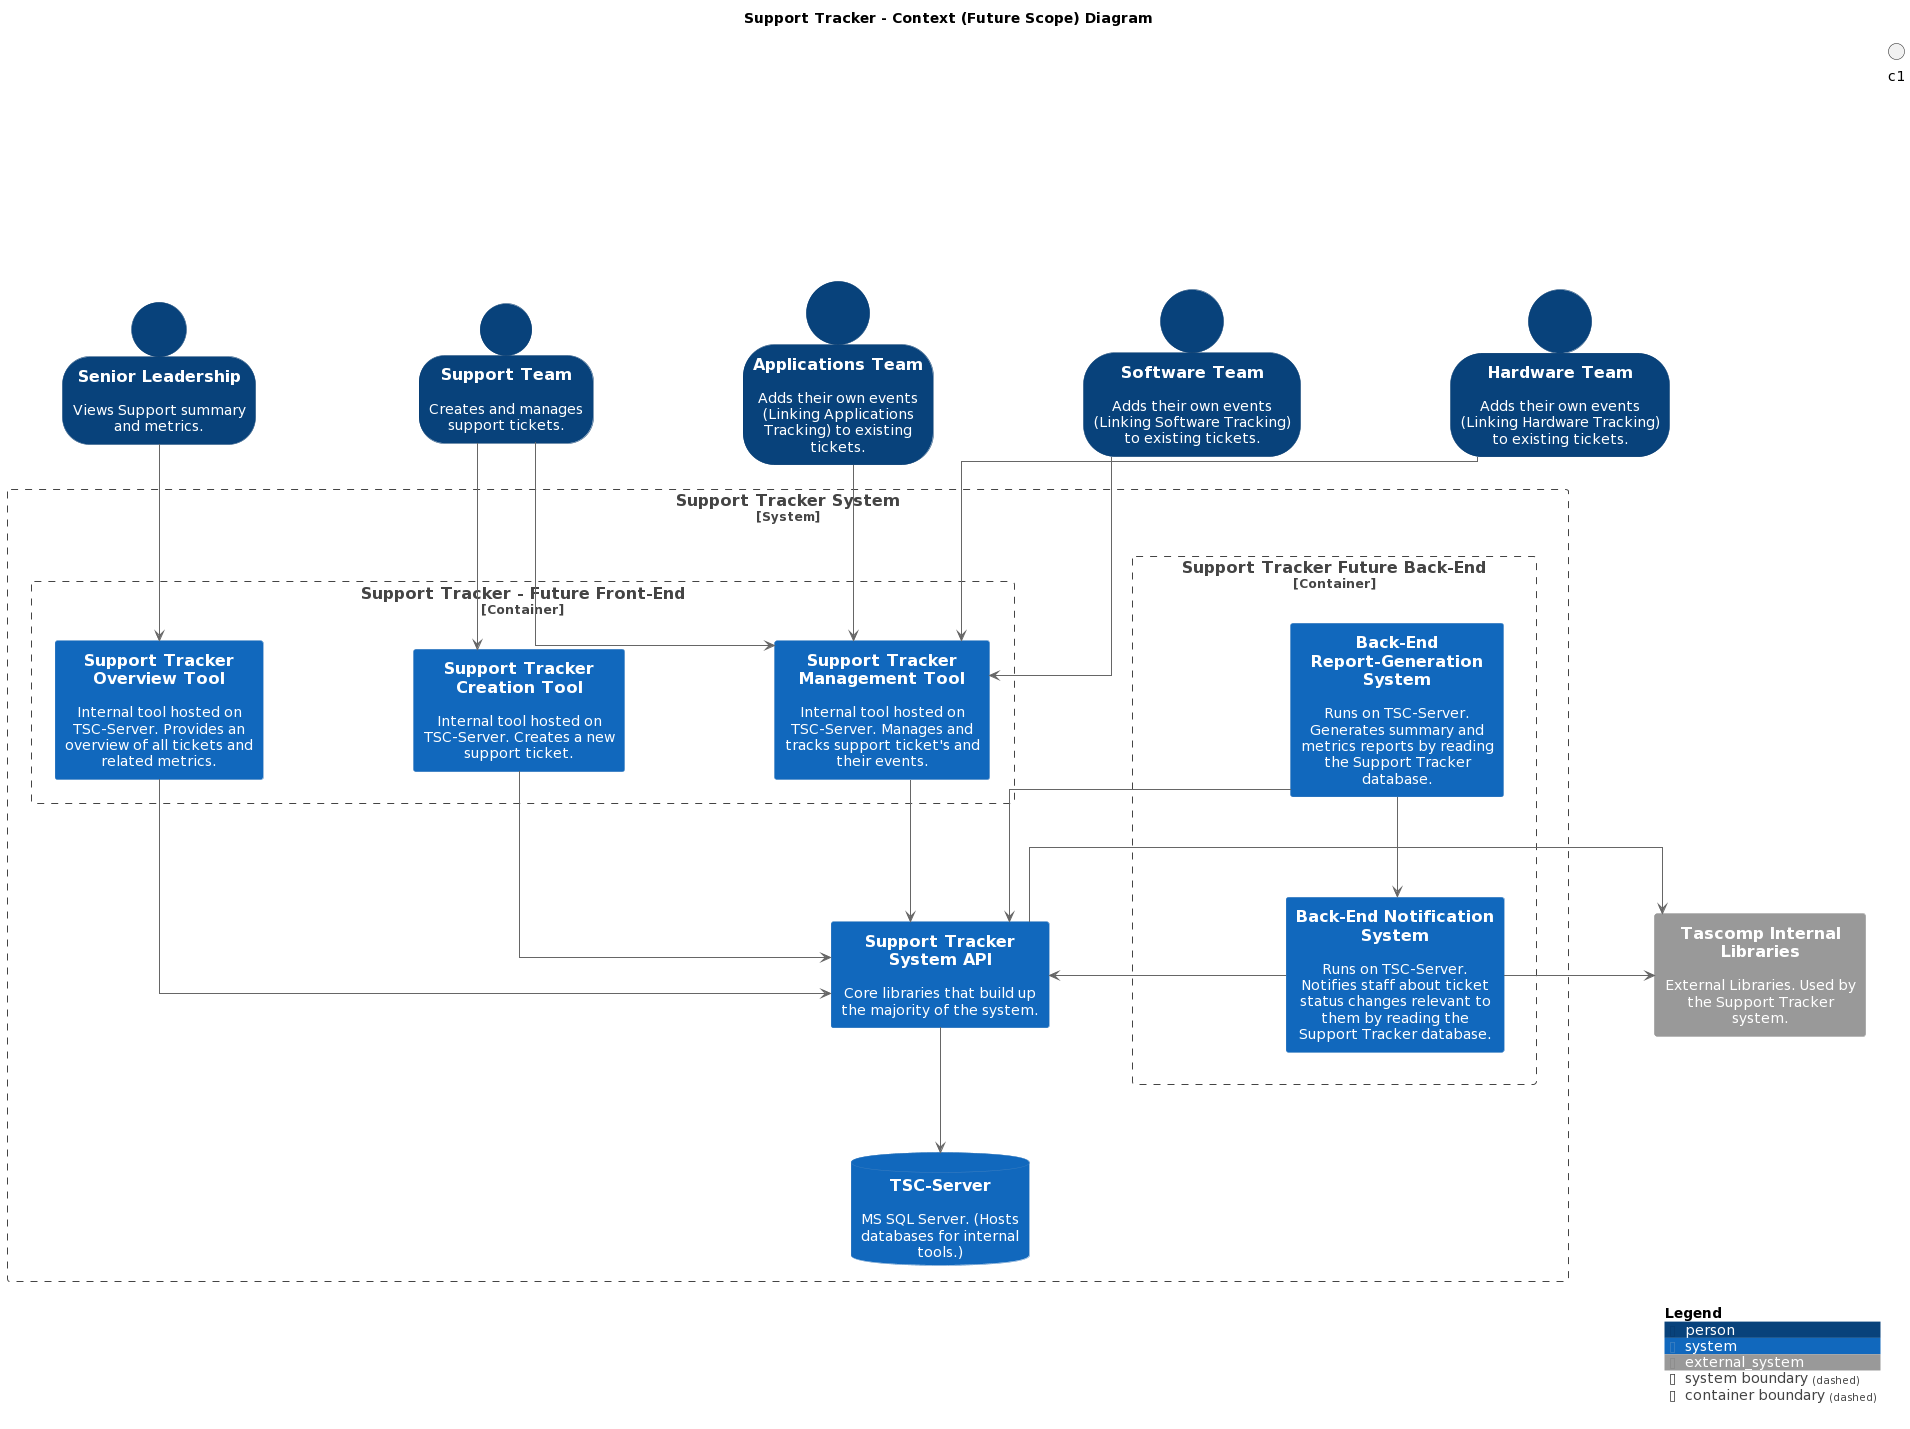

The diagram above was rendered by PlantUML. Its source (embedded in the PNG):
@startuml
!include https://raw.githubusercontent.com/plantuml-stdlib/C4-PlantUML/master/C4_Container.puml

SHOW_PERSON_OUTLINE()

' Styling
hide empty members
skinparam defaultFontStyle Monospaced
skinparam shadowing false
skinparam handwritten false
skinparam nodesep 150
skinparam ranksep 100
skinparam Linetype ortho

title "Support Tracker - Context (Future Scope) Diagram"


' Define actors and their interactions
Person(seniorLeadership, "Senior Leadership", "Views Support summary and metrics.")
Person(supportTeam, "Support Team", "Creates and manages support tickets.")
Person(appTeam, "Applications Team", "Adds their own events (Linking Applications Tracking) to existing tickets.")
Person(softwareTeam, "Software Team", "Adds their own events (Linking Software Tracking) to existing tickets.")
Person(hardwareTeam, "Hardware Team", "Adds their own events (Linking Hardware Tracking) to existing tickets.")

' Define the system
together{
    System_Boundary(s1, "Support Tracker System") {
        System(supportTrackerSystem, "Support Tracker System API", "Core libraries that build up the majority of the system.")
        SystemDb(tscServerDB, "TSC-Server", "MS SQL Server. (Hosts databases for internal tools.)")
    
        Container_Boundary(c2, "Support Tracker - Future Front-End") {

            together {
                System(overviewTool, "Support Tracker Overview Tool", "Internal tool hosted on TSC-Server. Provides an overview of all tickets and related metrics.")
                System(ticketCreationTool, "Support Tracker Creation Tool", "Internal tool hosted on TSC-Server. Creates a new support ticket.")
                System(ticketManagementTool, "Support Tracker Management Tool", "Internal tool hosted on TSC-Server. Manages and tracks support ticket's and their events.")
            }
        }
        
        Container_Boundary(c3, "Support Tracker Future Back-End") {
            
            together {
                System(backendNotificationTool, "Back-End Notification System", "Runs on TSC-Server. Notifies staff about ticket status changes relevant to them by reading the Support Tracker database.")
                System(backendReportTool, "Back-End Report-Generation System", "Runs on TSC-Server. Generates summary and metrics reports by reading the Support Tracker database.")
            }
        }

    }
}

System_Ext(tascompLibraries, "Tascomp Internal Libraries", "External Libraries. Used by the Support Tracker system.")


' Connect actors to the system
seniorLeadership    -down-> overviewTool
supportTeam         -down-> ticketCreationTool
supportTeam         -down-> ticketManagementTool

appTeam         -down-> ticketManagementTool
softwareTeam    -down-> ticketManagementTool
hardwareTeam    -down-> ticketManagementTool

overviewTool            -down-> supportTrackerSystem
ticketCreationTool      -down-> supportTrackerSystem
ticketManagementTool    -down-> supportTrackerSystem
backendNotificationTool -right-> supportTrackerSystem
backendReportTool       -right-> supportTrackerSystem

backendReportTool       -down-> backendNotificationTool

' Connection between Ticket Management Tool and external systems
supportTrackerSystem -down-> tscServerDB
supportTrackerSystem -right-> tascompLibraries
backendNotificationTool -right-> tascompLibraries

' c1 --[hidden]-- c2
c1 --[hidden]-- c3
' c2 --[hidden]-- c3

SHOW_LEGEND()
@enduml